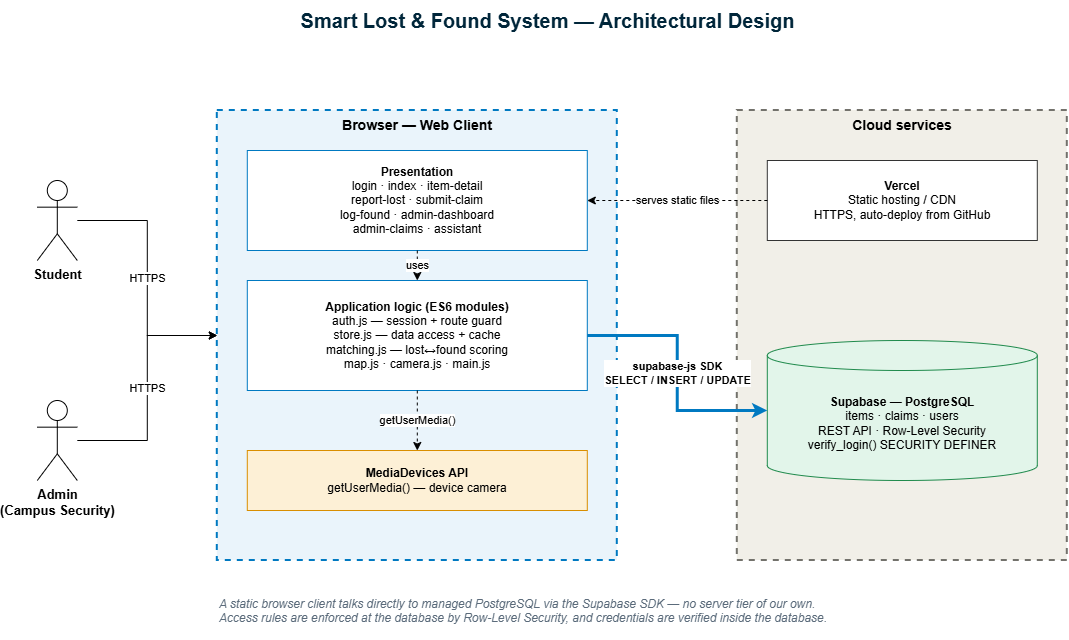

The diagram above was exported from draw.io. Its source (the exported page's mxGraphModel, read from the mxfile embedded in the PNG):
<mxGraphModel dx="1278" dy="884" grid="1" gridSize="10" guides="1" tooltips="1" connect="1" arrows="1" fold="1" page="1" pageScale="1" pageWidth="1169" pageHeight="826" math="0" shadow="0">
  <root>
    <mxCell id="0" />
    <mxCell id="1" parent="0" />
    <mxCell id="title" parent="1" style="text;html=1;align=center;verticalAlign=middle;fontSize=20;fontStyle=1;fontColor=#00263A;" value="Smart Lost &amp; Found System — Architectural Design" vertex="1">
      <mxGeometry height="40" width="560" x="300" y="20" as="geometry" />
    </mxCell>
    <mxCell id="actorStudent" parent="1" style="shape=umlActor;verticalLabelPosition=bottom;html=1;verticalAlign=top;fontStyle=1;fontSize=13;" value="Student" vertex="1">
      <mxGeometry height="80" width="40" x="70" y="200" as="geometry" />
    </mxCell>
    <mxCell id="actorAdmin" parent="1" style="shape=umlActor;verticalLabelPosition=bottom;html=1;verticalAlign=top;fontStyle=1;fontSize=13;" value="Admin&#10;(Campus Security)" vertex="1">
      <mxGeometry height="80" width="40" x="70" y="420" as="geometry" />
    </mxCell>
    <mxCell id="browser" parent="1" style="rounded=0;whiteSpace=wrap;html=1;verticalAlign=top;fontStyle=1;fontSize=14;fillColor=#EAF4FB;strokeColor=#0079C1;strokeWidth=2;dashed=1;" value="Browser — Web Client" vertex="1">
      <mxGeometry height="450" width="400" x="250" y="130" as="geometry" />
    </mxCell>
    <mxCell id="pages" parent="1" style="rounded=0;whiteSpace=wrap;html=1;fillColor=#FFFFFF;strokeColor=#0079C1;fontSize=12;" value="&lt;b&gt;Presentation&lt;/b&gt;&lt;br&gt;login · index · item-detail&lt;br&gt;report-lost · submit-claim&lt;br&gt;log-found · admin-dashboard&lt;br&gt;admin-claims · assistant" vertex="1">
      <mxGeometry height="100" width="340" x="280" y="170" as="geometry" />
    </mxCell>
    <mxCell id="modules" parent="1" style="rounded=0;whiteSpace=wrap;html=1;fillColor=#FFFFFF;strokeColor=#0079C1;fontSize=12;" value="&lt;b&gt;Application logic (ES6 modules)&lt;/b&gt;&lt;br&gt;auth.js — session + route guard&lt;br&gt;store.js — data access + cache&lt;br&gt;matching.js — lost↔found scoring&lt;br&gt;map.js · camera.js · main.js" vertex="1">
      <mxGeometry height="110" width="340" x="280" y="300" as="geometry" />
    </mxCell>
    <mxCell id="media" parent="1" style="rounded=0;whiteSpace=wrap;html=1;fillColor=#FDF0D6;strokeColor=#D98E00;fontSize=12;" value="&lt;b&gt;MediaDevices API&lt;/b&gt;&lt;br&gt;getUserMedia() — device camera" vertex="1">
      <mxGeometry height="60" width="340" x="280" y="470" as="geometry" />
    </mxCell>
    <mxCell id="cloud" parent="1" style="rounded=0;whiteSpace=wrap;html=1;verticalAlign=top;fontStyle=1;fontSize=14;fillColor=#F1EFE8;strokeColor=#73726C;strokeWidth=2;dashed=1;" value="Cloud services" vertex="1">
      <mxGeometry height="450" width="330" x="770" y="130" as="geometry" />
    </mxCell>
    <mxCell id="vercel" parent="1" style="rounded=0;whiteSpace=wrap;html=1;fillColor=#FFFFFF;strokeColor=#333333;fontSize=12;" value="&lt;b&gt;Vercel&lt;/b&gt;&lt;br&gt;Static hosting / CDN&lt;br&gt;HTTPS, auto-deploy from GitHub" vertex="1">
      <mxGeometry height="80" width="270" x="800" y="180" as="geometry" />
    </mxCell>
    <mxCell id="supabase" parent="1" style="shape=cylinder3;boundedLbl=1;backgroundOutline=1;size=15;whiteSpace=wrap;html=1;fillColor=#E2F5EA;strokeColor=#1F8A4C;fontSize=12;" value="&lt;b&gt;Supabase — PostgreSQL&lt;/b&gt;&lt;br&gt;items · claims · users&lt;br&gt;REST API · Row-Level Security&lt;br&gt;verify_login() SECURITY DEFINER" vertex="1">
      <mxGeometry height="140" width="270" x="800" y="360" as="geometry" />
    </mxCell>
    <mxCell id="e1" edge="1" parent="1" source="actorStudent" style="edgeStyle=orthogonalEdgeStyle;rounded=0;html=1;fontSize=11;" target="browser" value="HTTPS">
      <mxGeometry relative="1" as="geometry" />
    </mxCell>
    <mxCell id="e2" edge="1" parent="1" source="actorAdmin" style="edgeStyle=orthogonalEdgeStyle;rounded=0;html=1;fontSize=11;" target="browser" value="HTTPS">
      <mxGeometry relative="1" as="geometry" />
    </mxCell>
    <mxCell id="e3" edge="1" parent="1" source="vercel" style="edgeStyle=orthogonalEdgeStyle;rounded=0;html=1;fontSize=11;dashed=1;" target="pages" value="serves static files">
      <mxGeometry relative="1" as="geometry" />
    </mxCell>
    <mxCell id="e4" edge="1" parent="1" source="pages" style="edgeStyle=orthogonalEdgeStyle;rounded=0;html=1;fontSize=11;dashed=1;" target="modules" value="uses">
      <mxGeometry relative="1" as="geometry" />
    </mxCell>
    <mxCell id="e5" edge="1" parent="1" source="modules" style="edgeStyle=orthogonalEdgeStyle;rounded=0;html=1;fontSize=11;strokeWidth=3;strokeColor=#0079C1;fontStyle=1;" target="supabase" value="supabase-js SDK&#10;SELECT / INSERT / UPDATE">
      <mxGeometry relative="1" as="geometry" />
    </mxCell>
    <mxCell id="e6" edge="1" parent="1" source="modules" style="edgeStyle=orthogonalEdgeStyle;rounded=0;html=1;fontSize=11;dashed=1;" target="media" value="getUserMedia()">
      <mxGeometry relative="1" as="geometry" />
    </mxCell>
    <mxCell id="note" parent="1" style="text;html=1;align=left;verticalAlign=top;fontSize=12;fontStyle=2;fontColor=#5B6B7B;" value="A static browser client talks directly to managed PostgreSQL via the Supabase SDK — no server tier of our own.&#10;Access rules are enforced at the database by Row-Level Security, and credentials are verified inside the database." vertex="1">
      <mxGeometry height="50" width="850" x="250" y="610" as="geometry" />
    </mxCell>
  </root>
</mxGraphModel>